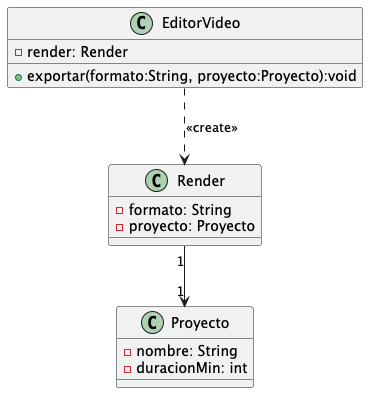

The diagram above was rendered by PlantUML. Its source (embedded in the PNG):
@startuml
class EditorVideo {
-render: Render
+exportar(formato:String, proyecto:Proyecto):void
}

class Proyecto {
-nombre: String
-duracionMin: int
}

class Render {
-formato: String
-proyecto: Proyecto
}

Render "1" --> "1" Proyecto
EditorVideo ..> Render : <<create>>
@enduml